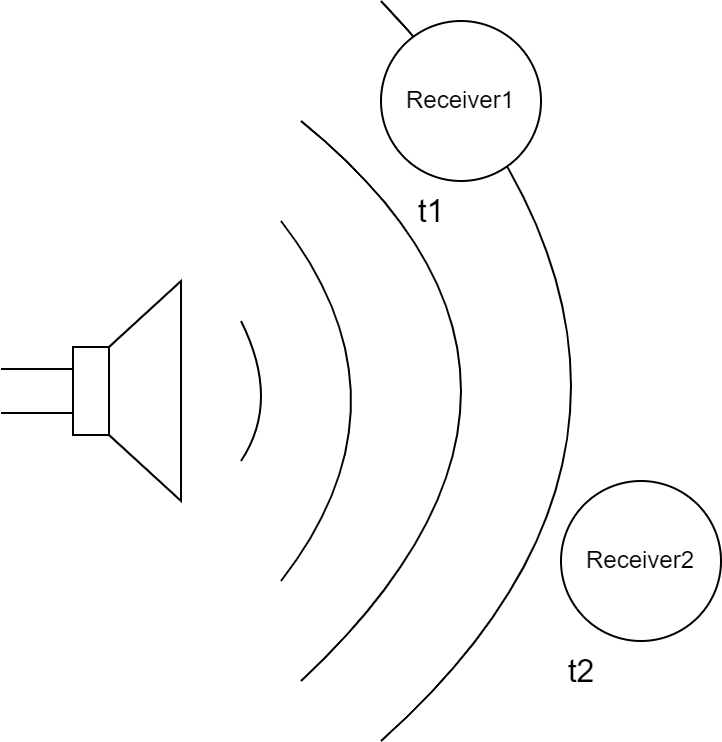

The diagram above was exported from draw.io. Its source (the exported page's mxGraphModel, read from the mxfile embedded in the PNG):
<mxGraphModel dx="1050" dy="522" grid="1" gridSize="10" guides="1" tooltips="1" connect="1" arrows="1" fold="1" page="1" pageScale="1" pageWidth="1169" pageHeight="827" math="0" shadow="0">
  <root>
    <mxCell id="0" />
    <mxCell id="1" parent="0" />
    <mxCell id="2" value="" style="pointerEvents=1;verticalLabelPosition=bottom;shadow=0;dashed=0;align=center;html=1;verticalAlign=top;shape=mxgraph.electrical.electro-mechanical.loudspeaker;" vertex="1" parent="1">
      <mxGeometry x="530" y="170" width="90" height="110" as="geometry" />
    </mxCell>
    <mxCell id="3" value="Receiver2" style="ellipse;whiteSpace=wrap;html=1;aspect=fixed;" vertex="1" parent="1">
      <mxGeometry x="810" y="270" width="80" height="80" as="geometry" />
    </mxCell>
    <mxCell id="4" value="" style="endArrow=none;html=1;rounded=0;curved=1;" edge="1" parent="1">
      <mxGeometry width="50" height="50" relative="1" as="geometry">
        <mxPoint x="650" y="260" as="sourcePoint" />
        <mxPoint x="650" y="190" as="targetPoint" />
        <Array as="points">
          <mxPoint x="670" y="230" />
        </Array>
      </mxGeometry>
    </mxCell>
    <mxCell id="5" value="" style="endArrow=none;html=1;rounded=0;curved=1;" edge="1" parent="1">
      <mxGeometry width="50" height="50" relative="1" as="geometry">
        <mxPoint x="670" y="320" as="sourcePoint" />
        <mxPoint x="670" y="140" as="targetPoint" />
        <Array as="points">
          <mxPoint x="740" y="230" />
        </Array>
      </mxGeometry>
    </mxCell>
    <mxCell id="6" value="" style="endArrow=none;html=1;rounded=0;curved=1;" edge="1" parent="1">
      <mxGeometry width="50" height="50" relative="1" as="geometry">
        <mxPoint x="680" y="370" as="sourcePoint" />
        <mxPoint x="680" y="90" as="targetPoint" />
        <Array as="points">
          <mxPoint x="840" y="220" />
        </Array>
      </mxGeometry>
    </mxCell>
    <mxCell id="7" value="" style="endArrow=none;html=1;rounded=0;curved=1;" edge="1" parent="1">
      <mxGeometry width="50" height="50" relative="1" as="geometry">
        <mxPoint x="720" y="400" as="sourcePoint" />
        <mxPoint x="720" y="30" as="targetPoint" />
        <Array as="points">
          <mxPoint x="910" y="230" />
        </Array>
      </mxGeometry>
    </mxCell>
    <mxCell id="8" value="Receiver1" style="ellipse;whiteSpace=wrap;html=1;aspect=fixed;" vertex="1" parent="1">
      <mxGeometry x="720" y="40" width="80" height="80" as="geometry" />
    </mxCell>
    <mxCell id="9" value="&lt;font style=&quot;font-size: 16px;&quot;&gt;t1&lt;/font&gt;" style="text;html=1;align=center;verticalAlign=middle;resizable=0;points=[];autosize=1;strokeColor=none;fillColor=none;" vertex="1" parent="1">
      <mxGeometry x="725" y="120" width="40" height="30" as="geometry" />
    </mxCell>
    <mxCell id="10" value="&lt;font style=&quot;font-size: 16px;&quot;&gt;t2&lt;/font&gt;" style="text;html=1;align=center;verticalAlign=middle;resizable=0;points=[];autosize=1;strokeColor=none;fillColor=none;" vertex="1" parent="1">
      <mxGeometry x="800" y="350" width="40" height="30" as="geometry" />
    </mxCell>
  </root>
</mxGraphModel>